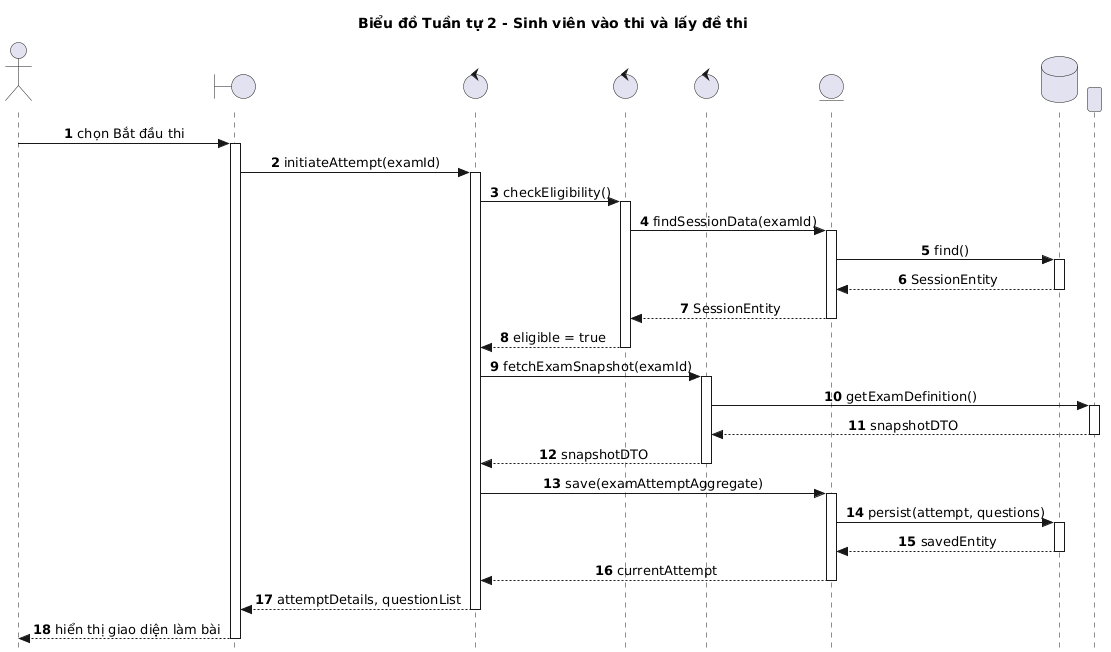

The diagram above was rendered by PlantUML. Its source (embedded in the PNG):
@startuml
title Biểu đồ Tuần tự 2 - Sinh viên vào thi và lấy đề thi
autonumber
autoactivate on
skinparam style strictuml
skinparam sequenceMessageAlign center

actor "Sinh viên" as SV
boundary "Cổng Sinh viên" as FE
control "ExamEntryService" as EntryService
control "EligibilityPolicy" as EligibilityPolicy
control "ExamCoreAdapter" as ExamCoreAdapter
entity "ExamAttemptRepository" as AttemptRepo
database "Database" as DB
participant "Exam Core API" as ExamCore

SV -> FE: chọn Bắt đầu thi
FE -> EntryService: initiateAttempt(examId)
EntryService -> EligibilityPolicy: checkEligibility()
EligibilityPolicy -> AttemptRepo: findSessionData(examId)
AttemptRepo -> DB: find()
DB --> AttemptRepo: SessionEntity
AttemptRepo --> EligibilityPolicy: SessionEntity
EligibilityPolicy --> EntryService: eligible = true

EntryService -> ExamCoreAdapter: fetchExamSnapshot(examId)
ExamCoreAdapter -> ExamCore: getExamDefinition()
ExamCore --> ExamCoreAdapter: snapshotDTO
ExamCoreAdapter --> EntryService: snapshotDTO

EntryService -> AttemptRepo: save(examAttemptAggregate)
AttemptRepo -> DB: persist(attempt, questions)
DB --> AttemptRepo: savedEntity
AttemptRepo --> EntryService: currentAttempt
EntryService --> FE: attemptDetails, questionList
FE --> SV: hiển thị giao diện làm bài
@enduml